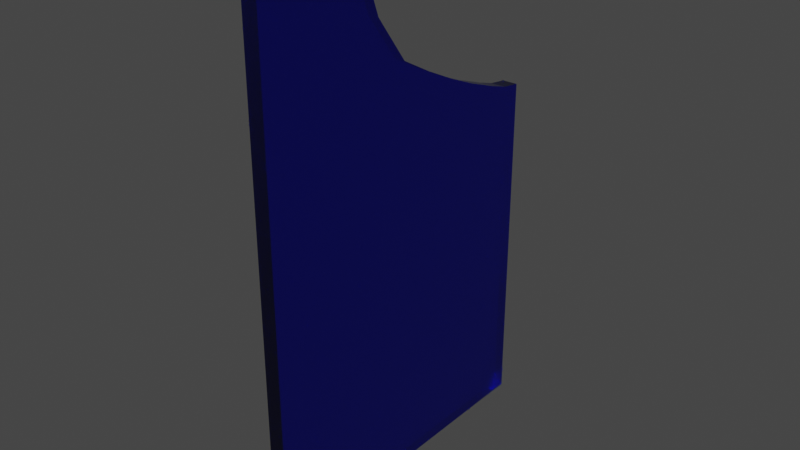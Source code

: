 # Source: Door.blend  (saved by Blender 3.6.13; exported with 4.5.12 LTS)
import bpy
from mathutils import Matrix  # noqa: F401  (used for matrix-valued properties, if any)

bpy.ops.wm.read_factory_settings(use_empty=True)
scene = bpy.context.scene
scene.name = 'Scene'

# ---- collections
col_collection = bpy.data.collections.new('Collection'); scene.collection.children.link(col_collection)

# ---- materials (node trees are filled in below, after node groups)
mat_material_001 = bpy.data.materials.new('Material.001')

# ---- material node trees
mat_material_001.use_nodes = True; mat_material_001.node_tree.nodes.clear()
_N = mat_material_001.node_tree.nodes; _L = mat_material_001.node_tree.links
n0 = _N.new('ShaderNodeOutputMaterial'); n0.name = 'Material Output'; n0.location = (300, 300)
n1 = _N.new('ShaderNodeMixShader'); n1.name = 'Mix Shader.001'; n1.location = (98, 262)
n1.inputs[0].default_value = 0.05
n2 = _N.new('ShaderNodeBsdfAnisotropic'); n2.name = 'Glossy BSDF'; n2.location = (-136, 131)
n2.distribution = 'GGX'
n2.inputs[1].default_value = 0.0
n3 = _N.new('ShaderNodeMixShader'); n3.name = 'Mix Shader'; n3.location = (-160, 309)
n4 = _N.new('ShaderNodeLayerWeight'); n4.name = 'Layer Weight'; n4.location = (-382, 348)
n4.inputs[0].default_value = 0.2
n5 = _N.new('ShaderNodeBsdfGlass'); n5.name = 'Glass BSDF'; n5.location = (-585, 209)
n5.distribution = 'BECKMANN'
n5.inputs[0].default_value = (0.001078, 0.008821, 1.0, 1.0)
n5.inputs[2].default_value = 1.2
n6 = _N.new('ShaderNodeBsdfAnisotropic'); n6.name = 'Glossy BSDF.001'; n6.location = (-422, 114)
n6.distribution = 'GGX'
n6.inputs[1].default_value = 0.15
_L.new(n1.outputs[0], n0.inputs[0])
_L.new(n2.outputs[0], n1.inputs[2])
_L.new(n3.outputs[0], n1.inputs[1])
_L.new(n4.outputs[0], n3.inputs[0])
_L.new(n5.outputs[0], n3.inputs[1])
_L.new(n6.outputs[0], n3.inputs[2])
n0.is_active_output = True

# ---- world
world_world = bpy.data.worlds.new('World'); scene.world = world_world
world_world.use_nodes = True; world_world.node_tree.nodes.clear()
_N = world_world.node_tree.nodes; _L = world_world.node_tree.links
n0 = _N.new('ShaderNodeOutputWorld'); n0.name = 'World Output'; n0.location = (300, 300)
n1 = _N.new('ShaderNodeBackground'); n1.name = 'Background'; n1.location = (10, 300)
n1.inputs[0].default_value = (0.05088, 0.05088, 0.05088, 1.0)
_L.new(n1.outputs[0], n0.inputs[0])
n0.is_active_output = True
world_world.color = (0.05088, 0.05088, 0.05088)
world_world.use_sun_shadow = False
world_world.sun_shadow_jitter_overblur = 0.0

# ---- meshes
me_plane = bpy.data.meshes.new('Plane')
me_plane.from_pydata([(-1.0, -1.0, 0.0), (1.0, -1.0, 0.0), (-0.3456, 0.7996, 2.861e-08), (1.0, 0.7996, 0.0), (-1.0, -1.0, 0.0), (-1.0, -1.0, 0.0), (-1.0, -1.0, 0.0), (-0.4757, 0.0, 2.292e-08), (1.0, 0.0, 0.0), (-0.6038, -0.5, 1.732e-08), (1.0, 0.5, 0.0), (1.0, -0.5, 0.0), (-0.3785, 0.5, 2.717e-08), (-0.7747, -0.75, 9.846e-09), (1.0, -0.75, 0.0), (-0.9346, -0.875, 2.859e-09), (1.0, -0.875, 0.0), (1.0, -0.8125, 0.0), (-0.8606, -0.8125, 6.093e-09), (-0.9805, -0.9375, 8.536e-10), (1.0, -0.9375, 0.0), (-0.9805, -0.9375, 0.06049), (-1.0, -1.0, 0.06049), (1.0, -1.0, 0.06049), (1.0, 0.5, 0.06049), (1.0, 0.7996, 0.06049), (-0.3456, 0.7996, 0.06049), (1.0, -0.75, 0.06049), (1.0, -0.5, 0.06049), (1.0, -0.8125, 0.06049), (-0.3785, 0.5, 0.06049), (-0.4757, -9.108e-10, 0.06049), (1.0, -9.108e-10, 0.06049), (-0.6038, -0.5, 0.06049), (-0.7747, -0.75, 0.06049), (-0.8606, -0.8125, 0.06049), (-0.9346, -0.875, 0.06049), (1.0, -0.9375, 0.06049), (1.0, -0.875, 0.06049), (-1.0, -1.177, 0.0), (1.0, -1.177, 0.0), (-1.0, -1.177, 0.06049), (1.0, -1.177, 0.06049), (-1.0, -1.747, 0.0), (1.0, -1.747, 0.0), (-1.0, -1.747, 0.06049), (1.0, -1.747, 0.06049), (1.0, -0.25, 0.0), (-0.5359, -0.25, 2.028e-08), (1.0, -0.25, 0.06049), (-0.5359, -0.25, 0.06049), (-0.4231, 0.25, 2.522e-08), (1.0, 0.25, 0.0), (-0.4231, 0.25, 0.06049), (1.0, 0.25, 0.06049), (1.0, 0.6498, 0.0), (-0.3557, 0.6498, 2.816e-08), (1.0, 0.6498, 0.06049), (-0.3557, 0.6498, 0.06049)], [(4, 0), (5, 4), (6, 5)], [(56, 2, 3, 55), (13, 9, 11, 14), (15, 18, 17, 16), (18, 13, 14, 17), (19, 15, 16, 20), (0, 19, 20, 1), (51, 12, 10, 52), (48, 7, 8, 47), (58, 57, 25, 26), (34, 27, 28, 33), (36, 38, 29, 35), (35, 29, 27, 34), (21, 37, 38, 36), (22, 23, 37, 21), (53, 54, 24, 30), (50, 49, 32, 31), (20, 16, 38, 37), (9, 13, 34, 33), (17, 14, 27, 29), (52, 10, 24, 54), (16, 17, 29, 38), (19, 0, 22, 21), (56, 12, 30, 58), (13, 18, 35, 34), (22, 0, 39, 41), (55, 3, 25, 57), (51, 7, 31, 53), (15, 19, 21, 36), (3, 2, 26, 25), (47, 8, 32, 49), (1, 20, 37, 23), (14, 11, 28, 27), (18, 15, 36, 35), (48, 9, 33, 50), (40, 42, 46, 44), (1, 23, 42, 40), (23, 22, 41, 42), (0, 1, 40, 39), (43, 44, 46, 45), (42, 41, 45, 46), (41, 39, 43, 45), (39, 40, 44, 43), (7, 48, 50, 31), (11, 47, 49, 28), (33, 28, 49, 50), (9, 48, 47, 11), (12, 51, 53, 30), (8, 52, 54, 32), (31, 32, 54, 53), (7, 51, 52, 8), (10, 55, 57, 24), (2, 56, 58, 26), (30, 24, 57, 58), (12, 56, 55, 10)])
_uv = me_plane.uv_layers.new(name='UVMap')
_uv.uv.foreach_set('vector', [0.0, 0.875, 0.0, 1.0, 1.0, 1.0, 1.0, 0.875, 0.0, 0.125, 0.0, 0.25, 1.0, 0.25, 1.0, 0.125, 0.0, 0.0625, 0.0, 0.09375, 1.0, 0.09375, 1.0, 0.0625, 0.0, 0.09375, 0.0, 0.125, 1.0, 0.125, 1.0, 0.09375, 0.0, 0.03125, 0.0, 0.0625, 1.0, 0.0625, 1.0, 0.03125, 0.0, 0.0, 0.0, 0.03125, 1.0, 0.03125, 1.0, 0.0, 0.0, 0.625, 0.0, 0.75, 1.0, 0.75, 1.0, 0.625, 0.0, 0.375, 0.0, 0.5, 1.0, 0.5, 1.0, 0.375, 0.0, 0.875, 1.0, 0.875, 1.0, 1.0, 0.0, 1.0, 0.0, 0.125, 1.0, 0.125, 1.0, 0.25, 0.0, 0.25, 0.0, 0.0625, 1.0, 0.0625, 1.0, 0.09375, 0.0, 0.09375, 0.0, 0.09375, 1.0, 0.09375, 1.0, 0.125, 0.0, 0.125, 0.0, 0.03125, 1.0, 0.03125, 1.0, 0.0625, 0.0, 0.0625, 0.0, 0.0, 1.0, 0.0, 1.0, 0.03125, 0.0, 0.03125, 0.0, 0.625, 1.0, 0.625, 1.0, 0.75, 0.0, 0.75, 0.0, 0.375, 1.0, 0.375, 1.0, 0.5, 0.0, 0.5, 1.0, 0.03125, 1.0, 0.0625, 1.0, 0.0625, 1.0, 0.03125, 0.0, 0.25, 0.0, 0.125, 0.0, 0.125, 0.0, 0.25, 1.0, 0.09375, 1.0, 0.125, 1.0, 0.125, 1.0, 0.09375, 1.0, 0.625, 1.0, 0.75, 1.0, 0.75, 1.0, 0.625, 1.0, 0.0625, 1.0, 0.09375, 1.0, 0.09375, 1.0, 0.0625, 0.0, 0.03125, 0.0, 0.0, 0.0, 0.0, 0.0, 0.03125, 0.0, 0.875, 0.0, 0.75, 0.0, 0.75, 0.0, 0.875, 0.0, 0.125, 0.0, 0.09375, 0.0, 0.09375, 0.0, 0.125, 0.0, 0.0, 0.0, 0.0, 0.0, 0.0, 0.0, 0.0, 1.0, 0.875, 1.0, 1.0, 1.0, 1.0, 1.0, 0.875, 0.0, 0.625, 0.0, 0.5, 0.0, 0.5, 0.0, 0.625, 0.0, 0.0625, 0.0, 0.03125, 0.0, 0.03125, 0.0, 0.0625, 1.0, 1.0, 0.0, 1.0, 0.0, 1.0, 1.0, 1.0, 1.0, 0.375, 1.0, 0.5, 1.0, 0.5, 1.0, 0.375, 1.0, 0.0, 1.0, 0.03125, 1.0, 0.03125, 1.0, 0.0, 1.0, 0.125, 1.0, 0.25, 1.0, 0.25, 1.0, 0.125, 0.0, 0.09375, 0.0, 0.0625, 0.0, 0.0625, 0.0, 0.09375, 0.0, 0.375, 0.0, 0.25, 0.0, 0.25, 0.0, 0.375, 1.0, 0.0, 1.0, 0.0, 1.0, 0.0, 1.0, 0.0, 1.0, 0.0, 1.0, 0.0, 1.0, 0.0, 1.0, 0.0, 1.0, 0.0, 0.0, 0.0, 0.0, 0.0, 1.0, 0.0, 0.0, 0.0, 1.0, 0.0, 1.0, 0.0, 0.0, 0.0, 0.0, 0.0, 1.0, 0.0, 1.0, 0.0, 0.0, 0.0, 1.0, 0.0, 0.0, 0.0, 0.0, 0.0, 1.0, 0.0, 0.0, 0.0, 0.0, 0.0, 0.0, 0.0, 0.0, 0.0, 0.0, 0.0, 1.0, 0.0, 1.0, 0.0, 0.0, 0.0, 0.0, 0.5, 0.0, 0.375, 0.0, 0.375, 0.0, 0.5, 1.0, 0.25, 1.0, 0.375, 1.0, 0.375, 1.0, 0.25, 0.0, 0.25, 1.0, 0.25, 1.0, 0.375, 0.0, 0.375, 0.0, 0.25, 0.0, 0.375, 1.0, 0.375, 1.0, 0.25, 0.0, 0.75, 0.0, 0.625, 0.0, 0.625, 0.0, 0.75, 1.0, 0.5, 1.0, 0.625, 1.0, 0.625, 1.0, 0.5, 0.0, 0.5, 1.0, 0.5, 1.0, 0.625, 0.0, 0.625, 0.0, 0.5, 0.0, 0.625, 1.0, 0.625, 1.0, 0.5, 1.0, 0.75, 1.0, 0.875, 1.0, 0.875, 1.0, 0.75, 0.0, 1.0, 0.0, 0.875, 0.0, 0.875, 0.0, 1.0, 0.0, 0.75, 1.0, 0.75, 1.0, 0.875, 0.0, 0.875, 0.0, 0.75, 0.0, 0.875, 1.0, 0.875, 1.0, 0.75])
me_plane.materials.append(mat_material_001)
me_plane.update()

# ---- objects
ob_plane = bpy.data.objects.new('Plane', me_plane)

# ---- transforms, parenting, visibility, modifiers, constraints
ob_plane.location = (0.0, 0.2279, 1.008)
ob_plane.rotation_euler = (0.0, 1.571, 0.0)
ob_plane.scale = (1.0, 0.5005, 1.0)

# ---- collection membership
col_collection.objects.link(ob_plane)

# ---- scene / render settings (as saved in the file)
scene.frame_start = 1; scene.frame_end = 250; scene.frame_set(1)
scene.render.engine = 'CYCLES'
scene.cycles.sampling_pattern = 'TABULATED_SOBOL'
scene.view_settings.view_transform = 'Filmic'
bpy.context.view_layer.update()

# ---- added for rendering (the .blend has no active camera and no usable light): camera, sun
cam_auto = bpy.data.cameras.new('AutoCamera')
cam_auto.lens = 50.0
cam_auto.sensor_width = 36.0
cam_auto.clip_end = 1000.0
ob_auto_camera = bpy.data.objects.new('AutoCamera', cam_auto)
scene.collection.objects.link(ob_auto_camera)
ob_auto_camera.location = (2.22521, -2.64313, 2.76353)
ob_auto_camera.rotation_euler = (1.09748, -7.21219e-08, 0.694738)
scene.camera = ob_auto_camera
light_auto_sun = bpy.data.lights.new('AutoSun', 'SUN')
light_auto_sun.energy = 3.0
light_auto_sun.angle = 0.0523599
ob_auto_sun = bpy.data.objects.new('AutoSun', light_auto_sun)
scene.collection.objects.link(ob_auto_sun)
ob_auto_sun.rotation_euler = (0.872665, 0.174533, 0.523599)
bpy.context.view_layer.update()
